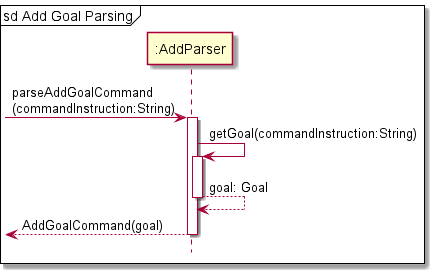

The diagram above was rendered by PlantUML. Its source (embedded in the PNG):
@startuml
'https://plantuml.com/sequence-diagram
!include Style.puml

mainframe sd Add Goal Parsing

-> ":AddParser": parseAddGoalCommand\n(commandInstruction:String)
activate ":AddParser"

":AddParser" -> ":AddParser": getGoal(commandInstruction:String)
activate ":AddParser"
":AddParser" --> ":AddParser": goal: Goal
deactivate ":AddParser"

<-- ":AddParser": AddGoalCommand(goal)
deactivate ":AddParser"

@enduml